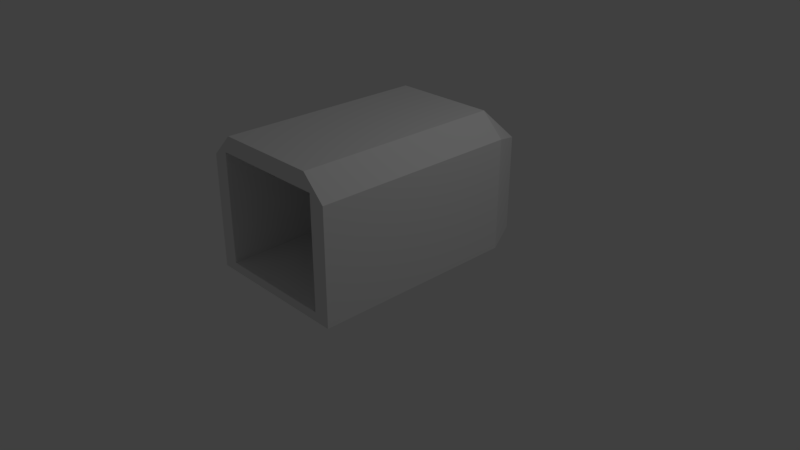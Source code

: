 # Source: box-scanner.blend  (saved by Blender 2.79.0; exported with 4.5.12 LTS)
import bpy
from mathutils import Matrix  # noqa: F401  (used for matrix-valued properties, if any)

bpy.ops.wm.read_factory_settings(use_empty=True)
scene = bpy.context.scene
scene.name = 'Scene'

# ---- collections
col_collection_1 = bpy.data.collections.new('Collection 1'); scene.collection.children.link(col_collection_1)

# ---- materials (node trees are filled in below, after node groups)
mat_material = bpy.data.materials.new('Material')
mat_material.alpha_threshold = 0.0
mat_material.use_transparent_shadow = False
mat_material.roughness = 0.5
mat_material.line_color = (0.0, 0.0, 0.0, 1.0)

# ---- material node trees

# ---- world
world_world = bpy.data.worlds.new('World'); scene.world = world_world
world_world.color = (0.05088, 0.05088, 0.05088)
world_world.use_sun_shadow = False
world_world.sun_shadow_jitter_overblur = 0.0
world_world.cycles.sampling_method = 'MANUAL'

# ---- cameras
cam_camera = bpy.data.cameras.new('Camera')
cam_camera.clip_end = 100.0
cam_camera.lens = 35.0
cam_camera.sensor_width = 32.0
cam_camera.sensor_height = 18.0
cam_camera.ortho_scale = 7.314
cam_camera.dof.focus_distance = 0.0
cam_camera.dof.aperture_fstop = 128.0

# ---- lights
light_lamp = bpy.data.lights.new('Lamp', 'POINT')
light_lamp.transmission_factor = 0.0
light_lamp.cutoff_distance = 30.0
light_lamp.energy = 100.0
light_lamp.shadow_buffer_clip_start = 1.001
light_lamp.shadow_soft_size = 0.1
light_lamp.shadow_maximum_resolution = 0.006
light_lamp.use_absolute_resolution = True

# ---- meshes
me_cube = bpy.data.meshes.new('Cube')
me_cube.from_pydata([(-0.3387, 1.887, 5.96e-08), (-0.4842, 1.307, 5.96e-08), (0.34, 1.886, 5.96e-08), (0.4854, 1.306, 5.96e-08), (0.3823, -1.494, 0.1186), (0.4852, -1.494, 5.96e-08), (-0.4844, -1.493, 5.96e-08), (-0.3815, -1.493, 0.1186), (-0.4842, 1.307, 1.5), (-0.3388, 1.307, 1.8), (-0.3387, 1.887, 1.3), (0.4854, 1.306, 1.5), (0.34, 1.886, 1.3), (0.34, 1.306, 1.8), (0.3823, -1.494, 1.581), (0.4852, -1.494, 1.5), (0.3398, -1.494, 1.8), (-0.3815, -1.493, 1.581), (-0.339, -1.493, 1.8), (-0.4844, -1.493, 1.5), (0.3399, 0.4432, 0.2), (-0.3388, 0.4434, 0.2), (0.3399, 0.4432, 1.5), (-0.3388, 0.4434, 1.5), (-0.4843, 0.6171, 5.96e-08), (0.4854, 0.6168, 5.96e-08), (-0.4843, 0.6171, 1.5), (-0.3388, 0.6171, 1.8), (0.3399, 0.6169, 1.8), (0.4854, 0.6168, 1.5), (0.4853, -0.2691, 5.96e-08), (-0.4844, -0.2687, 1.5), (0.3399, -0.269, 1.8), (-0.4844, -0.2687, 5.96e-08), (-0.3389, -0.2688, 1.8), (0.4853, -0.2691, 1.5), (-0.4844, -0.2687, 0.6235), (-0.4844, -0.2687, 1.114), (-0.4843, 0.6171, 0.6235), (-0.4843, 0.6171, 1.114), (-0.5333, -0.2687, 0.6235), (-0.5333, -0.2687, 1.114), (-0.5333, 0.6172, 0.6235), (-0.5333, 0.6172, 1.114), (-0.5333, -0.2182, 0.7291), (-0.5333, -0.2182, 1.074), (-0.5333, 0.4052, 0.7291), (-0.5333, 0.4052, 1.074), (-0.5151, -0.1924, 0.7434), (-0.5151, -0.1924, 1.06), (-0.5151, 0.3795, 0.7434), (-0.5151, 0.3795, 1.06), (-0.5333, -0.1729, 0.7542), (-0.5333, -0.1729, 1.049), (-0.5333, 0.36, 0.7542), (-0.5333, 0.36, 1.049)], [], [(31, 37, 36, 33, 6, 19), (33, 30, 5, 6), (4, 14, 22, 20), (34, 18, 16, 32), (30, 35, 15, 5), (8, 9, 10), (11, 12, 13), (14, 15, 16), (17, 18, 19), (0, 2, 3, 1), (1, 8, 10, 0), (2, 12, 11, 3), (4, 7, 6, 5), (5, 15, 14, 4), (7, 17, 19, 6), (9, 13, 12, 10), (31, 19, 18, 34), (32, 16, 15, 35), (16, 18, 17, 14), (0, 10, 12, 2), (20, 22, 23, 21), (17, 7, 21, 23), (14, 17, 23, 22), (7, 4, 20, 21), (13, 28, 29, 11), (8, 26, 27, 9), (3, 11, 29, 25), (9, 27, 28, 13), (1, 3, 25, 24), (8, 1, 24, 38, 39, 26), (28, 32, 35, 29), (26, 31, 34, 27), (25, 29, 35, 30), (27, 34, 32, 28), (24, 25, 30, 33), (26, 39, 37, 31), (41, 43, 47, 45), (38, 36, 40, 42), (36, 38, 24, 33), (39, 38, 42, 43), (36, 37, 41, 40), (37, 39, 43, 41), (45, 47, 51, 49), (40, 41, 45, 44), (42, 40, 44, 46), (43, 42, 46, 47), (50, 48, 52, 54), (44, 45, 49, 48), (46, 44, 48, 50), (47, 46, 50, 51), (53, 55, 54, 52), (51, 50, 54, 55), (49, 51, 55, 53), (48, 49, 53, 52)])
me_cube.materials.append(mat_material)
me_cube.use_remesh_preserve_volume = False
me_cube.use_remesh_preserve_attributes = False
me_cube.use_mirror_vertex_groups = False
me_cube.update()

# ---- objects
ob_cube = bpy.data.objects.new('Cube', me_cube)
ob_lamp = bpy.data.objects.new('Lamp', light_lamp)
ob_camera = bpy.data.objects.new('Camera', cam_camera)

# ---- transforms, parenting, visibility, modifiers, constraints
ob_cube.location = (0.0, 0.0, 0.0)
ob_cube.scale = (2.063, 1.0, 1.0)
ob_cube.lock_rotations_4d = False
ob_cube.empty_display_type = 'ARROWS'
ob_cube.lineart.crease_threshold = 0.0
ob_lamp.location = (4.076, 1.005, 5.904)
ob_lamp.rotation_euler = (0.6503, 0.05522, 1.866)
ob_lamp.lock_rotations_4d = False
ob_lamp.empty_display_type = 'ARROWS'
ob_lamp.color = (0.0, 0.0, 0.0, 0.0)
ob_lamp.lineart.crease_threshold = 0.0
ob_camera.location = (7.481, -6.508, 5.344)
ob_camera.rotation_euler = (1.109, 0.0, 0.8149)
ob_camera.lock_rotations_4d = False
ob_camera.empty_display_type = 'ARROWS'
ob_camera.color = (0.0, 0.0, 0.0, 0.0)
ob_camera.display_type = 'WIRE'
ob_camera.lineart.crease_threshold = 0.0

# ---- collection membership
col_collection_1.objects.link(ob_cube)
col_collection_1.objects.link(ob_lamp)
col_collection_1.objects.link(ob_camera)

# ---- scene / render settings (as saved in the file)
scene.camera = ob_camera
scene.frame_start = 1; scene.frame_end = 250; scene.frame_set(1)
scene.render.engine = 'BLENDER_EEVEE_NEXT'
scene.render.resolution_percentage = 50
scene.render.dither_intensity = 0.0
scene.cycles.use_denoising = False
scene.cycles.samples = 128
scene.cycles.sampling_pattern = 'TABULATED_SOBOL'
scene.cycles.use_adaptive_sampling = False
scene.cycles.use_light_tree = False
scene.cycles.blur_glossy = 0.0
scene.cycles.sample_clamp_indirect = 0.0
scene.view_settings.view_transform = 'Standard'
bpy.context.view_layer.update()
